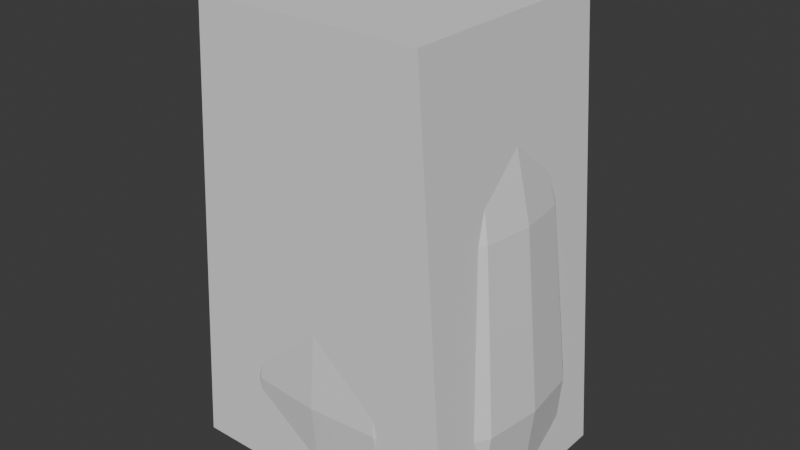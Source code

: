 # Source: closedleatherbag.blend  (saved by Blender 5.0.119; exported with 4.5.12 LTS)
import bpy
from mathutils import Matrix  # noqa: F401  (used for matrix-valued properties, if any)

bpy.ops.wm.read_factory_settings(use_empty=True)
scene = bpy.context.scene
scene.name = 'Scene'

# ---- collections
col_collection = bpy.data.collections.new('Collection'); scene.collection.children.link(col_collection)

# ---- materials (node trees are filled in below, after node groups)
mat_bind = bpy.data.materials.new('bind')
mat_bag = bpy.data.materials.new('bag')

# ---- material node trees
mat_bind.use_nodes = True; mat_bind.node_tree.nodes.clear()
_N = mat_bind.node_tree.nodes; _L = mat_bind.node_tree.links
n0 = _N.new('ShaderNodeBsdfPrincipled'); n0.name = 'Principled BSDF'; n0.location = (-200, 100)
n0.inputs[0].default_value = (1.0, 1.0, 1.0, 1.0)
n1 = _N.new('ShaderNodeOutputMaterial'); n1.name = 'Material Output'; n1.location = (200, 100)
_L.new(n0.outputs[0], n1.inputs[0])
n1.is_active_output = True
mat_bag.use_nodes = True; mat_bag.node_tree.nodes.clear()
_N = mat_bag.node_tree.nodes; _L = mat_bag.node_tree.links
n0 = _N.new('ShaderNodeBsdfPrincipled'); n0.name = 'Principled BSDF'; n0.location = (-200, 100)
n1 = _N.new('ShaderNodeOutputMaterial'); n1.name = 'Material Output'; n1.location = (200, 100)
_L.new(n0.outputs[0], n1.inputs[0])
n1.is_active_output = True

# ---- world
world_world = bpy.data.worlds.new('World'); scene.world = world_world
world_world.use_nodes = True; world_world.node_tree.nodes.clear()
_N = world_world.node_tree.nodes; _L = world_world.node_tree.links
n0 = _N.new('ShaderNodeOutputWorld'); n0.name = 'World Output'; n0.location = (200, 100)
n1 = _N.new('ShaderNodeBackground'); n1.name = 'Background'; n1.location = (-200, 100)
n1.inputs[0].default_value = (0.05088, 0.05088, 0.05088, 1.0)
_L.new(n1.outputs[0], n0.inputs[0])
n0.is_active_output = True
world_world.color = (0.05088, 0.05088, 0.05088)
world_world.sun_shadow_jitter_overblur = 0.0

# ---- meshes
me_cube = bpy.data.meshes.new('Cube')
me_cube.from_pydata([(-1.287, -1.0, -1.0), (-1.0, -1.0, 1.084), (-1.287, 1.0, -1.0), (-1.0, 1.0, 1.084), (1.287, -1.0, -1.0), (1.0, -1.0, 1.084), (1.287, 1.0, -1.0), (1.0, 1.0, 1.084)], [], [(0, 1, 3, 2), (2, 3, 7, 6), (6, 7, 5, 4), (4, 5, 1, 0), (2, 6, 4, 0), (7, 3, 1, 5)])
_uv = me_cube.uv_layers.new(name='UVMap')
_uv.uv.foreach_set('vector', [0.375, 0.0, 0.625, 0.0, 0.625, 0.25, 0.375, 0.25, 0.375, 0.25, 0.625, 0.25, 0.625, 0.5, 0.375, 0.5, 0.375, 0.5, 0.625, 0.5, 0.625, 0.75, 0.375, 0.75, 0.375, 0.75, 0.625, 0.75, 0.625, 1.0, 0.375, 1.0, 0.125, 0.5, 0.375, 0.5, 0.375, 0.75, 0.125, 0.75, 0.625, 0.5, 0.875, 0.5, 0.875, 0.75, 0.625, 0.75])
me_cube.update()
me_cube_001 = bpy.data.meshes.new('Cube.001')
me_cube_001.from_pydata([(-1.065, -0.8298, -1.582), (-0.3543, -0.1466, 1.663), (-1.065, 0.9144, -1.582), (-0.3562, 0.2207, 1.663), (1.065, -0.8298, -1.582), (0.3543, -0.1466, 1.663), (1.065, 0.9144, -1.582), (0.3562, 0.2207, 1.663), (-2.864e-09, 1.058, -1.69), (-1.679e-09, 0.2673, 1.663), (5.466e-09, -0.9911, -1.69), (-1.649e-09, -0.2029, 1.663), (-1.002, -0.7787, -0.2601), (-1.002, 0.8643, -0.2601), (1.002, 0.8643, -0.2601), (1.002, -0.7787, -0.2601), (1.863e-09, -0.9896, -0.2601), (-1.863e-09, 1.057, -0.2601), (-1.288, 0.04528, -1.69), (-0.4468, 0.04184, 1.663), (1.288, 0.04528, -1.69), (0.4468, 0.04184, 1.663), (-2.848e-09, 0.04261, -1.972), (1.286, 0.04588, -0.2601), (-1.286, 0.04588, -0.2601), (-1.066, 0.04521, 1.132), (-0.8275, 0.7013, 1.132), (-2.377e-09, 0.8581, 1.132), (0.8275, 0.7013, 1.132), (1.066, 0.04521, 1.132), (0.8272, -0.6176, 1.132), (5.274e-09, -0.7916, 1.132), (-0.8272, -0.6176, 1.132), (-6.44e-10, 0.04216, 2.256), (2.843e-09, -0.2282, 1.926), (1.527e-09, 0.2948, 1.926), (0.497, 0.04286, 1.926), (-0.497, 0.04286, 1.926), (-0.421, 0.2551, 1.848), (0.421, 0.2551, 1.848), (0.419, -0.1806, 1.848), (-0.419, -0.1806, 1.848), (-1.227, -0.4882, -1.675), (-0.9382, -0.7235, 0.5168), (-1.017, 0.4184, 1.132), (-1.066, 0.9167, -1.042), (-0.647, 1.027, -1.675), (0.4641, 0.8316, 1.132), (1.066, 0.9167, -1.042), (1.227, 0.5771, -1.675), (1.016, -0.3292, 1.132), (1.066, -0.8313, -1.042), (0.647, -0.9516, -1.675), (-0.4638, -0.7588, 1.132), (0.647, 1.027, -1.675), (-0.4641, 0.8316, 1.132), (-0.647, -0.9516, -1.675), (0.4638, -0.7588, 1.132), (-1.531e-09, 0.3068, 1.77), (1.19e-08, -0.5437, -1.919), (1.074e-09, -1.052, -1.05), (-1.074e-09, 1.119, -1.05), (-1.066, -0.8313, -1.042), (-0.9382, 0.8089, 0.5168), (0.9382, 0.8089, 0.5168), (0.9382, -0.7235, 0.5168), (-7.938e-09, -0.9228, 0.5168), (5.972e-09, 0.9897, 0.5168), (-0.5628, 1.025, -0.2601), (0.5628, -0.9509, -0.2601), (-0.5628, -0.9509, -0.2601), (1.228, -0.4209, -0.2601), (0.5628, 1.025, -0.2601), (-1.228, 0.5119, -0.2601), (-1.227, 0.5771, -1.675), (-1.016, -0.3292, 1.132), (1.227, -0.4882, -1.675), (1.017, 0.4184, 1.132), (-0.418, 0.2525, 1.761), (3.02e-09, 0.6211, -1.919), (1.228, 0.5119, -0.2601), (-1.228, -0.4209, -0.2601), (-1.362, 0.04582, -1.05), (1.362, 0.04582, -1.05), (-0.7318, 0.0437, -1.919), (-0.5232, 0.04257, 1.77), (-0.4157, -0.1786, 1.761), (0.7318, 0.0437, -1.919), (1.208, 0.0458, 0.5168), (-1.208, 0.0458, 0.5168), (-0.4305, 0.1436, 1.663), (0.2016, 0.2585, 1.663), (0.4292, -0.06285, 1.663), (-0.2003, -0.191, 1.663), (-0.2016, 0.2585, 1.663), (0.2003, -0.191, 1.663), (-0.4292, -0.06285, 1.663), (0.4305, 0.1436, 1.663), (-0.7956, 0.04378, 1.478), (-0.6211, 0.492, 1.478), (1.531e-09, 0.601, 1.478), (0.6211, 0.492, 1.478), (0.7956, 0.04378, 1.478), (0.6201, -0.4124, 1.478), (-1.996e-09, -0.5353, 1.478), (-0.6201, -0.4124, 1.478), (1.68e-09, -0.119, 2.14), (-1.075e-09, 0.1965, 2.14), (0.2998, 0.04249, 2.14), (-0.2998, 0.04249, 2.14), (-0.4793, 0.1786, 1.896), (0.2676, 0.2851, 1.896), (0.4779, -0.09729, 1.896), (-0.2661, -0.2155, 1.896), (-0.2676, 0.2851, 1.896), (0.2661, -0.2155, 1.896), (-0.4779, -0.09729, 1.896), (0.4793, 0.1786, 1.896), (0.5232, 0.04257, 1.77), (0.4157, -0.1786, 1.761), (0.418, 0.2525, 1.761), (1.114e-09, -0.2439, 1.77), (-1.152, 0.48, 0.5168), (0.5262, 0.9595, 0.5168), (1.152, -0.3893, 0.5168), (-0.5262, -0.8857, 0.5168), (0.7034, -0.5266, -1.881), (-0.5041, 0.164, 1.766), (0.5025, -0.08248, 1.766), (-0.7034, -0.5266, -1.881), (0.5262, -0.8857, 0.5168), (-0.5262, 0.9595, 0.5168), (-0.6033, 1.085, -1.048), (0.6033, -1.011, -1.048), (-0.6033, -1.011, -1.048), (1.301, -0.4543, -1.048), (0.6033, 1.085, -1.048), (-1.301, 0.5451, -1.048), (-1.301, -0.4543, -1.048), (1.301, 0.5451, -1.048), (-0.7034, 0.609, -1.881), (-0.2406, 0.2963, 1.766), (-0.5025, -0.08248, 1.766), (0.7034, 0.609, -1.881), (1.152, 0.48, 0.5168), (-1.152, -0.3893, 0.5168), (-0.7604, 0.2987, 1.478), (0.349, 0.5821, 1.478), (0.7597, -0.2131, 1.478), (-0.3483, -0.5115, 1.478), (-0.349, 0.5821, 1.478), (0.3483, -0.5115, 1.478), (-0.7597, -0.2131, 1.478), (0.7604, 0.2987, 1.478), (-0.2908, -0.1128, 2.057), (0.2908, -0.1128, 2.057), (0.2917, 0.1918, 2.057), (-0.2917, 0.1918, 2.057), (0.5041, 0.164, 1.766), (0.239, -0.23, 1.766), (-0.239, -0.23, 1.766), (0.2406, 0.2963, 1.766), (-3.314e-09, 0.3511, 1.779), (-3.485e-09, 0.3052, 1.654), (-0.4148, 0.2508, 1.654), (-0.4867, 0.288, 1.769), (-0.6092, 0.04349, 1.779), (-0.5202, 0.04264, 1.654), (-0.4125, -0.1767, 1.654), (-0.484, -0.2141, 1.769), (-0.5013, 0.1611, 1.654), (0.2348, 0.2948, 1.654), (0.4148, 0.2508, 1.654), (0.5202, 0.04264, 1.654), (0.4997, -0.07926, 1.654), (0.4125, -0.1767, 1.654), (-3.451e-09, -0.2423, 1.654), (-0.2332, -0.2285, 1.654), (-0.2348, 0.2948, 1.654), (0.2332, -0.2285, 1.654), (-0.4997, -0.07926, 1.654), (0.5013, 0.1611, 1.654), (0.6092, 0.04349, 1.779), (0.484, -0.2141, 1.769), (0.4867, 0.288, 1.769), (-2.337e-10, -0.29, 1.779), (-0.5869, 0.1849, 1.774), (0.5851, -0.1021, 1.774), (-0.2801, 0.3389, 1.774), (-0.5851, -0.1021, 1.774), (0.5869, 0.1849, 1.774), (0.2783, -0.2738, 1.774), (-0.2783, -0.2738, 1.774), (0.2801, 0.3389, 1.774)], [], [(24, 89, 122, 73), (89, 25, 44, 122), (122, 44, 26, 63), (73, 122, 63, 13), (17, 67, 123, 72), (67, 27, 47, 123), (123, 47, 28, 64), (72, 123, 64, 14), (23, 88, 124, 71), (88, 29, 50, 124), (124, 50, 30, 65), (71, 124, 65, 15), (16, 66, 125, 70), (66, 31, 53, 125), (125, 53, 32, 43), (70, 125, 43, 12), (22, 87, 126, 59), (87, 20, 76, 126), (126, 76, 4, 52), (59, 126, 52, 10), (58, 161, 193, 162), (93, 11, 176, 177), (127, 85, 37, 110), (78, 127, 110, 38), (5, 92, 174, 175), (85, 127, 186, 166), (128, 118, 36, 112), (119, 128, 112, 40), (18, 84, 129, 42), (84, 22, 59, 129), (129, 59, 10, 56), (42, 129, 56, 0), (15, 65, 130, 69), (65, 30, 57, 130), (130, 57, 31, 66), (69, 130, 66, 16), (13, 63, 131, 68), (63, 26, 55, 131), (131, 55, 27, 67), (68, 131, 67, 17), (2, 45, 132, 46), (45, 13, 68, 132), (132, 68, 17, 61), (46, 132, 61, 8), (4, 51, 133, 52), (51, 15, 69, 133), (133, 69, 16, 60), (52, 133, 60, 10), (10, 60, 134, 56), (60, 16, 70, 134), (134, 70, 12, 62), (56, 134, 62, 0), (20, 83, 135, 76), (83, 23, 71, 135), (135, 71, 15, 51), (76, 135, 51, 4), (8, 61, 136, 54), (61, 17, 72, 136), (136, 72, 14, 48), (54, 136, 48, 6), (18, 82, 137, 74), (82, 24, 73, 137), (137, 73, 13, 45), (74, 137, 45, 2), (0, 62, 138, 42), (62, 12, 81, 138), (138, 81, 24, 82), (42, 138, 82, 18), (6, 48, 139, 49), (48, 14, 80, 139), (139, 80, 23, 83), (49, 139, 83, 20), (2, 46, 140, 74), (46, 8, 79, 140), (140, 79, 22, 84), (74, 140, 84, 18), (160, 86, 169, 192), (92, 21, 173, 174), (141, 78, 38, 114), (58, 141, 114, 35), (7, 91, 171, 172), (121, 160, 192, 185), (142, 86, 41, 116), (85, 142, 116, 37), (8, 54, 143, 79), (54, 6, 49, 143), (143, 49, 20, 87), (79, 143, 87, 22), (14, 64, 144, 80), (64, 28, 77, 144), (144, 77, 29, 88), (80, 144, 88, 23), (12, 43, 145, 81), (43, 32, 75, 145), (145, 75, 25, 89), (81, 145, 89, 24), (19, 90, 146, 98), (90, 3, 99, 146), (146, 99, 26, 44), (98, 146, 44, 25), (9, 91, 147, 100), (91, 7, 101, 147), (147, 101, 28, 47), (100, 147, 47, 27), (21, 92, 148, 102), (92, 5, 103, 148), (148, 103, 30, 50), (102, 148, 50, 29), (11, 93, 149, 104), (93, 1, 105, 149), (149, 105, 32, 53), (104, 149, 53, 31), (3, 94, 150, 99), (94, 9, 100, 150), (150, 100, 27, 55), (99, 150, 55, 26), (5, 95, 151, 103), (95, 11, 104, 151), (151, 104, 31, 57), (103, 151, 57, 30), (1, 96, 152, 105), (96, 19, 98, 152), (152, 98, 25, 75), (105, 152, 75, 32), (7, 97, 153, 101), (97, 21, 102, 153), (153, 102, 29, 77), (101, 153, 77, 28), (33, 109, 154, 106), (109, 37, 116, 154), (154, 116, 41, 113), (106, 154, 113, 34), (36, 108, 155, 112), (108, 33, 106, 155), (155, 106, 34, 115), (112, 155, 115, 40), (39, 111, 156, 117), (111, 35, 107, 156), (156, 107, 33, 108), (117, 156, 108, 36), (35, 114, 157, 107), (114, 38, 110, 157), (157, 110, 37, 109), (107, 157, 109, 33), (91, 9, 163, 171), (21, 97, 181, 173), (158, 120, 39, 117), (118, 158, 117, 36), (3, 90, 170, 164), (159, 121, 185, 191), (159, 119, 40, 115), (121, 159, 115, 34), (97, 7, 172, 181), (90, 19, 167, 170), (160, 121, 34, 113), (86, 160, 113, 41), (19, 96, 180, 167), (142, 85, 166, 189), (161, 58, 35, 111), (120, 161, 111, 39), (164, 170, 186, 165), (170, 167, 166, 186), (175, 174, 187, 183), (174, 173, 182, 187), (163, 178, 188, 162), (178, 164, 165, 188), (167, 180, 189, 166), (180, 168, 169, 189), (173, 181, 190, 182), (181, 172, 184, 190), (176, 179, 191, 185), (179, 175, 183, 191), (168, 177, 192, 169), (177, 176, 185, 192), (172, 171, 193, 184), (171, 163, 162, 193), (127, 78, 165, 186), (1, 93, 177, 168), (78, 141, 188, 165), (120, 158, 190, 184), (94, 3, 164, 178), (161, 120, 184, 193), (118, 128, 187, 182), (141, 58, 162, 188), (9, 94, 178, 163), (158, 118, 182, 190), (95, 5, 175, 179), (128, 119, 183, 187), (86, 142, 189, 169), (11, 95, 179, 176), (119, 159, 191, 183), (96, 1, 168, 180)])
me_cube_001.polygons.foreach_set('material_index', [1, 1, 1, 1, 1, 1, 1, 1, 1, 1, 1, 1, 1, 1, 1, 1, 1, 1, 1, 1, 0, 0, 1, 1, 0, 0, 1, 1, 1, 1, 1, 1, 1, 1, 1, 1, 1, 1, 1, 1, 1, 1, 1, 1, 1, 1, 1, 1, 1, 1, 1, 1, 1, 1, 1, 1, 1, 1, 1, 1, 1, 1, 1, 1, 1, 1, 1, 1, 1, 1, 1, 1, 1, 1, 1, 1, 0, 0, 1, 1, 0, 0, 1, 1, 1, 1, 1, 1, 1, 1, 1, 1, 1, 1, 1, 1, 1, 1, 1, 1, 1, 1, 1, 1, 1, 1, 1, 1, 1, 1, 1, 1, 1, 1, 1, 1, 1, 1, 1, 1, 1, 1, 1, 1, 1, 1, 1, 1, 1, 1, 1, 1, 1, 1, 1, 1, 1, 1, 1, 1, 1, 1, 1, 1, 0, 0, 1, 1, 0, 0, 1, 1, 0, 0, 1, 1, 0, 0, 1, 1, 0, 0, 0, 0, 0, 0, 0, 0, 0, 0, 0, 0, 0, 0, 0, 0, 0, 0, 0, 0, 0, 0, 0, 0, 0, 0, 0, 0, 0, 0, 0, 0])
_k = {(18, 42): 0.23621, (0, 42): 0.23621, (8, 46): 0.23621, (2, 46): 0.23621, (20, 49): 0.23621, (6, 49): 0.23621, (10, 52): 0.23621, (4, 52): 0.23621, (6, 54): 0.23621, (8, 54): 0.23621, (0, 56): 0.23621, (10, 56): 0.23621, (22, 59): 0.23621, (10, 59): 0.23621, (2, 74): 0.23621, (18, 74): 0.23621, (4, 76): 0.23621, (20, 76): 0.23621, (8, 79): 0.23621, (22, 79): 0.23621, (22, 84): 0.23621, (18, 84): 0.23621, (20, 87): 0.23621, (22, 87): 0.23621, (19, 90): 1.0, (3, 90): 1.0, (9, 91): 1.0, (7, 91): 1.0, (21, 92): 1.0, (5, 92): 1.0, (11, 93): 1.0, (1, 93): 1.0, (3, 94): 1.0, (9, 94): 1.0, (5, 95): 1.0, (11, 95): 1.0, (1, 96): 1.0, (19, 96): 1.0, (7, 97): 1.0, (21, 97): 1.0, (167, 170): 1.0, (164, 170): 1.0, (163, 171): 1.0, (171, 172): 1.0, (173, 174): 1.0, (174, 175): 1.0, (176, 177): 1.0, (168, 177): 1.0, (164, 178): 1.0, (163, 178): 1.0, (175, 179): 1.0, (176, 179): 1.0, (168, 180): 1.0, (167, 180): 1.0, (172, 181): 1.0, (173, 181): 1.0}
me_cube_001.attributes.new('crease_edge', 'FLOAT', 'EDGE').data.foreach_set('value', [_k.get((min(e.vertices), max(e.vertices)), 0.0) for e in me_cube_001.edges])
_uv = me_cube_001.uv_layers.new(name='UVMap')
_uv.uv.foreach_set('vector', [0.2634, 0.2699, 0.1667, 0.2821, 0.1624, 0.2299, 0.2577, 0.2138, 0.1667, 0.2821, 0.08791, 0.2916, 0.08463, 0.2431, 0.1624, 0.2299, 0.1624, 0.2299, 0.08463, 0.2431, 0.07987, 0.2007, 0.1559, 0.1833, 0.2577, 0.2138, 0.1624, 0.2299, 0.1559, 0.1833, 0.2503, 0.1637, 0.2205, 0.9593, 0.1247, 0.9298, 0.1428, 0.8678, 0.2377, 0.8919, 0.1247, 0.9298, 0.04968, 0.8997, 0.06673, 0.8448, 0.1428, 0.8678, 0.1428, 0.8678, 0.06673, 0.8448, 0.07987, 0.7993, 0.1559, 0.8167, 0.2377, 0.8919, 0.1428, 0.8678, 0.1559, 0.8167, 0.2503, 0.8363, 0.2634, 0.7301, 0.1667, 0.7179, 0.172, 0.6656, 0.2685, 0.6741, 0.1667, 0.7179, 0.08791, 0.7084, 0.09336, 0.6593, 0.172, 0.6656, 0.172, 0.6656, 0.09336, 0.6593, 0.09667, 0.6144, 0.1751, 0.6179, 0.2685, 0.6741, 0.172, 0.6656, 0.1751, 0.6179, 0.2713, 0.6236, 0.2703, 0.5, 0.1717, 0.5, 0.1735, 0.4356, 0.2712, 0.4328, 0.1717, 0.5, 0.09236, 0.5, 0.09387, 0.4368, 0.1735, 0.4356, 0.1735, 0.4356, 0.09387, 0.4368, 0.09667, 0.3856, 0.1751, 0.3821, 0.2712, 0.4328, 0.1735, 0.4356, 0.1751, 0.3821, 0.2713, 0.3764, 0.5826, 0.1643, 0.5876, 0.07405, 0.6578, 0.08155, 0.6553, 0.1684, 0.5876, 0.07405, 0.5916, 0.0001504, 0.6595, 0.01161, 0.6578, 0.08155, 0.6578, 0.08155, 0.6595, 0.01161, 0.7053, 0.03218, 0.7163, 0.0888, 0.6553, 0.1684, 0.6578, 0.08155, 0.7163, 0.0888, 0.7172, 0.1719, 0.6251, 0.6153, 0.6273, 0.6463, 0.622, 0.6515, 0.6194, 0.6155, 0.4534, 0.6375, 0.4513, 0.6124, 0.4562, 0.6124, 0.459, 0.6402, 0.6359, 0.5453, 0.6449, 0.5317, 0.6626, 0.544, 0.6488, 0.5545, 0.6287, 0.5609, 0.6359, 0.5453, 0.6488, 0.5545, 0.6388, 0.563, 0.4561, 0.5668, 0.455, 0.5514, 0.4634, 0.548, 0.4631, 0.5631, 0.6449, 0.5317, 0.6359, 0.5453, 0.6282, 0.5391, 0.6351, 0.5241, 0.6422, 0.3554, 0.6524, 0.3422, 0.6693, 0.3558, 0.6543, 0.3657, 0.6334, 0.371, 0.6422, 0.3554, 0.6543, 0.3657, 0.6433, 0.3739, 0.573, 0.3284, 0.5774, 0.2545, 0.6479, 0.255, 0.6418, 0.3247, 0.5774, 0.2545, 0.5826, 0.1643, 0.6553, 0.1684, 0.6479, 0.255, 0.6479, 0.255, 0.6553, 0.1684, 0.7172, 0.1719, 0.7069, 0.2544, 0.6418, 0.3247, 0.6479, 0.255, 0.7069, 0.2544, 0.6896, 0.3094, 0.2713, 0.6236, 0.1751, 0.6179, 0.1735, 0.5644, 0.2712, 0.5672, 0.1751, 0.6179, 0.09667, 0.6144, 0.09387, 0.5632, 0.1735, 0.5644, 0.1735, 0.5644, 0.09387, 0.5632, 0.09236, 0.5, 0.1717, 0.5, 0.2712, 0.5672, 0.1735, 0.5644, 0.1717, 0.5, 0.2703, 0.5, 0.2503, 0.1637, 0.1559, 0.1833, 0.1428, 0.1322, 0.2377, 0.1081, 0.1559, 0.1833, 0.07987, 0.2007, 0.06673, 0.1552, 0.1428, 0.1322, 0.1428, 0.1322, 0.06673, 0.1552, 0.04968, 0.1003, 0.1247, 0.07021, 0.2377, 0.1081, 0.1428, 0.1322, 0.1247, 0.07021, 0.2205, 0.04067, 0.4133, 0.137, 0.3463, 0.1473, 0.3349, 0.08874, 0.4128, 0.08028, 0.3463, 0.1473, 0.2503, 0.1637, 0.2377, 0.1081, 0.3349, 0.08874, 0.3349, 0.08874, 0.2377, 0.1081, 0.2205, 0.04067, 0.3183, 0.01607, 0.4128, 0.08028, 0.3349, 0.08874, 0.3183, 0.01607, 0.3977, 0.0001505, 0.4358, 0.6324, 0.3684, 0.6296, 0.3696, 0.5712, 0.4474, 0.5788, 0.3684, 0.6296, 0.2713, 0.6236, 0.2712, 0.5672, 0.3696, 0.5712, 0.3696, 0.5712, 0.2712, 0.5672, 0.2703, 0.5, 0.3694, 0.5, 0.4474, 0.5788, 0.3696, 0.5712, 0.3694, 0.5, 0.4498, 0.5, 0.4498, 0.5, 0.3694, 0.5, 0.3696, 0.4288, 0.4474, 0.4212, 0.3694, 0.5, 0.2703, 0.5, 0.2712, 0.4328, 0.3696, 0.4288, 0.3696, 0.4288, 0.2712, 0.4328, 0.2713, 0.3764, 0.3684, 0.3704, 0.4474, 0.4212, 0.3696, 0.4288, 0.3684, 0.3704, 0.4358, 0.3676, 0.4413, 0.7484, 0.3611, 0.7412, 0.3664, 0.6817, 0.444, 0.6806, 0.3611, 0.7412, 0.2634, 0.7301, 0.2685, 0.6741, 0.3664, 0.6817, 0.3664, 0.6817, 0.2685, 0.6741, 0.2713, 0.6236, 0.3684, 0.6296, 0.444, 0.6806, 0.3664, 0.6817, 0.3684, 0.6296, 0.4358, 0.6324, 0.3977, 0.9998, 0.3183, 0.9839, 0.3349, 0.9113, 0.4128, 0.9197, 0.3183, 0.9839, 0.2205, 0.9593, 0.2377, 0.8919, 0.3349, 0.9113, 0.3349, 0.9113, 0.2377, 0.8919, 0.2503, 0.8363, 0.3463, 0.8527, 0.4128, 0.9197, 0.3349, 0.9113, 0.3463, 0.8527, 0.4133, 0.863, 0.4413, 0.2516, 0.3611, 0.2588, 0.3548, 0.1992, 0.4309, 0.1839, 0.3611, 0.2588, 0.2634, 0.2699, 0.2577, 0.2138, 0.3548, 0.1992, 0.3548, 0.1992, 0.2577, 0.2138, 0.2503, 0.1637, 0.3463, 0.1473, 0.4309, 0.1839, 0.3548, 0.1992, 0.3463, 0.1473, 0.4133, 0.137, 0.4358, 0.3676, 0.3684, 0.3704, 0.3664, 0.3183, 0.444, 0.3194, 0.3684, 0.3704, 0.2713, 0.3764, 0.2685, 0.3259, 0.3664, 0.3183, 0.3664, 0.3183, 0.2685, 0.3259, 0.2634, 0.2699, 0.3611, 0.2588, 0.444, 0.3194, 0.3664, 0.3183, 0.3611, 0.2588, 0.4413, 0.2516, 0.4133, 0.863, 0.3463, 0.8527, 0.3548, 0.8008, 0.4309, 0.8161, 0.3463, 0.8527, 0.2503, 0.8363, 0.2577, 0.7862, 0.3548, 0.8008, 0.3548, 0.8008, 0.2577, 0.7862, 0.2634, 0.7301, 0.3611, 0.7412, 0.4309, 0.8161, 0.3548, 0.8008, 0.3611, 0.7412, 0.4413, 0.7484, 0.4601, 0.2964, 0.4501, 0.2399, 0.5079, 0.2471, 0.5054, 0.3169, 0.4501, 0.2399, 0.4501, 0.1568, 0.5109, 0.1602, 0.5079, 0.2471, 0.5079, 0.2471, 0.5109, 0.1602, 0.5826, 0.1643, 0.5774, 0.2545, 0.5054, 0.3169, 0.5079, 0.2471, 0.5774, 0.2545, 0.573, 0.3284, 0.6255, 0.4557, 0.6294, 0.4792, 0.6233, 0.4858, 0.6196, 0.4603, 0.455, 0.5514, 0.4501, 0.5387, 0.4581, 0.534, 0.4634, 0.548, 0.6251, 0.5843, 0.6287, 0.5609, 0.6388, 0.563, 0.6419, 0.5822, 0.6251, 0.6153, 0.6251, 0.5843, 0.6419, 0.5822, 0.6445, 0.6147, 0.4696, 0.6565, 0.4666, 0.6362, 0.4721, 0.6392, 0.4766, 0.6605, 0.6253, 0.4249, 0.6255, 0.4557, 0.6196, 0.4603, 0.6194, 0.4246, 0.6369, 0.4953, 0.6294, 0.4792, 0.6394, 0.477, 0.6498, 0.486, 0.6461, 0.5093, 0.6369, 0.4953, 0.6498, 0.486, 0.664, 0.497, 0.4501, 0.1568, 0.4595, 0.07416, 0.5177, 0.07357, 0.5109, 0.1602, 0.4595, 0.07416, 0.4758, 0.01915, 0.5231, 0.003883, 0.5177, 0.07357, 0.5177, 0.07357, 0.5231, 0.003883, 0.5916, 0.0001504, 0.5876, 0.07405, 0.5109, 0.1602, 0.5177, 0.07357, 0.5876, 0.07405, 0.5826, 0.1643, 0.2503, 0.8363, 0.1559, 0.8167, 0.1624, 0.7701, 0.2577, 0.7862, 0.1559, 0.8167, 0.07987, 0.7993, 0.08463, 0.7569, 0.1624, 0.7701, 0.1624, 0.7701, 0.08463, 0.7569, 0.08791, 0.7084, 0.1667, 0.7179, 0.2577, 0.7862, 0.1624, 0.7701, 0.1667, 0.7179, 0.2634, 0.7301, 0.2713, 0.3764, 0.1751, 0.3821, 0.172, 0.3344, 0.2685, 0.3259, 0.1751, 0.3821, 0.09667, 0.3856, 0.09336, 0.3407, 0.172, 0.3344, 0.172, 0.3344, 0.09336, 0.3407, 0.08791, 0.2916, 0.1667, 0.2821, 0.2685, 0.3259, 0.172, 0.3344, 0.1667, 0.2821, 0.2634, 0.2699, 0.5319, 0.4854, 0.5442, 0.4825, 0.5686, 0.526, 0.536, 0.5337, 0.5442, 0.4825, 0.5529, 0.4728, 0.5923, 0.5062, 0.5686, 0.526, 0.0299, 0.2513, 0.02294, 0.2099, 0.07987, 0.2007, 0.08463, 0.2431, 0.03515, 0.2967, 0.0299, 0.2513, 0.08463, 0.2431, 0.08791, 0.2916, 0.5554, 0.4289, 0.5523, 0.4045, 0.5955, 0.3802, 0.6029, 0.4251, 0.5523, 0.4045, 0.5458, 0.3861, 0.5793, 0.3466, 0.5955, 0.3802, 0.01307, 0.8343, 0.02294, 0.7901, 0.07987, 0.7993, 0.06673, 0.8448, 0.0001505, 0.879, 0.01307, 0.8343, 0.06673, 0.8448, 0.04968, 0.8997, 0.5231, 0.377, 0.5105, 0.3801, 0.4865, 0.3366, 0.5193, 0.3287, 0.5105, 0.3801, 0.501, 0.3901, 0.4621, 0.3565, 0.4865, 0.3366, 0.03812, 0.6567, 0.03926, 0.6111, 0.09667, 0.6144, 0.09336, 0.6593, 0.03515, 0.7033, 0.03812, 0.6567, 0.09336, 0.6593, 0.08791, 0.7084, 0.4974, 0.4337, 0.5009, 0.4579, 0.458, 0.4822, 0.4501, 0.4375, 0.5009, 0.4579, 0.508, 0.4761, 0.4751, 0.5156, 0.458, 0.4822, 0.03935, 0.4417, 0.03926, 0.3889, 0.09667, 0.3856, 0.09387, 0.4368, 0.03968, 0.5, 0.03935, 0.4417, 0.09387, 0.4368, 0.09236, 0.5, 0.5529, 0.4728, 0.5563, 0.4536, 0.6029, 0.4705, 0.5923, 0.5062, 0.5563, 0.4536, 0.5554, 0.4289, 0.6029, 0.4251, 0.6029, 0.4705, 0.01307, 0.1657, 0.0001504, 0.121, 0.04968, 0.1003, 0.06673, 0.1552, 0.02294, 0.2099, 0.01307, 0.1657, 0.06673, 0.1552, 0.07987, 0.2007, 0.501, 0.3901, 0.4969, 0.4092, 0.4506, 0.3922, 0.4621, 0.3565, 0.4969, 0.4092, 0.4974, 0.4337, 0.4501, 0.4375, 0.4506, 0.3922, 0.03935, 0.5583, 0.03968, 0.5, 0.09236, 0.5, 0.09387, 0.5632, 0.03926, 0.6111, 0.03935, 0.5583, 0.09387, 0.5632, 0.09667, 0.6144, 0.508, 0.4761, 0.519, 0.4844, 0.5024, 0.5313, 0.4751, 0.5156, 0.519, 0.4844, 0.5319, 0.4854, 0.536, 0.5337, 0.5024, 0.5313, 0.03812, 0.3433, 0.03515, 0.2967, 0.08791, 0.2916, 0.09336, 0.3407, 0.03926, 0.3889, 0.03812, 0.3433, 0.09336, 0.3407, 0.09667, 0.3856, 0.5458, 0.3861, 0.5356, 0.3779, 0.5526, 0.331, 0.5793, 0.3466, 0.5356, 0.3779, 0.5231, 0.377, 0.5193, 0.3287, 0.5526, 0.331, 0.0299, 0.7487, 0.03515, 0.7033, 0.08791, 0.7084, 0.08463, 0.7569, 0.02294, 0.7901, 0.0299, 0.7487, 0.08463, 0.7569, 0.07987, 0.7993, 0.6992, 0.4276, 0.6869, 0.4668, 0.6656, 0.4614, 0.6749, 0.4267, 0.6869, 0.4668, 0.664, 0.497, 0.6498, 0.486, 0.6656, 0.4614, 0.6656, 0.4614, 0.6498, 0.486, 0.6394, 0.477, 0.6422, 0.4578, 0.6749, 0.4267, 0.6656, 0.4614, 0.6422, 0.4578, 0.6448, 0.4256, 0.6693, 0.3558, 0.6899, 0.3877, 0.6682, 0.3914, 0.6543, 0.3657, 0.6899, 0.3877, 0.6992, 0.4276, 0.6749, 0.4267, 0.6682, 0.3914, 0.6682, 0.3914, 0.6749, 0.4267, 0.6448, 0.4256, 0.6446, 0.3933, 0.6543, 0.3657, 0.6682, 0.3914, 0.6446, 0.3933, 0.6433, 0.3739, 0.6425, 0.6665, 0.6441, 0.6472, 0.6672, 0.6489, 0.653, 0.6744, 0.6441, 0.6472, 0.6445, 0.6147, 0.6741, 0.6136, 0.6672, 0.6489, 0.6672, 0.6489, 0.6741, 0.6136, 0.6977, 0.6128, 0.6882, 0.6525, 0.653, 0.6744, 0.6672, 0.6489, 0.6882, 0.6525, 0.6675, 0.6839, 0.6445, 0.6147, 0.6419, 0.5822, 0.6647, 0.5789, 0.6741, 0.6136, 0.6419, 0.5822, 0.6388, 0.563, 0.6488, 0.5545, 0.6647, 0.5789, 0.6647, 0.5789, 0.6488, 0.5545, 0.6626, 0.544, 0.6855, 0.5739, 0.6741, 0.6136, 0.6647, 0.5789, 0.6855, 0.5739, 0.6977, 0.6128, 0.4666, 0.6362, 0.4643, 0.6111, 0.4691, 0.6111, 0.4721, 0.6392, 0.4637, 0.6835, 0.4687, 0.6713, 0.4772, 0.6747, 0.4718, 0.6882, 0.6408, 0.6844, 0.6325, 0.6694, 0.6425, 0.6665, 0.653, 0.6744, 0.6507, 0.6974, 0.6408, 0.6844, 0.653, 0.6744, 0.6675, 0.6839, 0.4696, 0.5657, 0.4687, 0.5508, 0.4772, 0.5475, 0.4766, 0.5617, 0.6278, 0.3941, 0.6253, 0.4249, 0.6194, 0.4246, 0.6223, 0.3891, 0.6278, 0.3941, 0.6334, 0.371, 0.6433, 0.3739, 0.6446, 0.3933, 0.6253, 0.4249, 0.6278, 0.3941, 0.6446, 0.3933, 0.6448, 0.4256, 0.4687, 0.6713, 0.4696, 0.6565, 0.4766, 0.6605, 0.4772, 0.6747, 0.4687, 0.5508, 0.4637, 0.5386, 0.4718, 0.534, 0.4772, 0.5475, 0.6255, 0.4557, 0.6253, 0.4249, 0.6448, 0.4256, 0.6422, 0.4578, 0.6294, 0.4792, 0.6255, 0.4557, 0.6422, 0.4578, 0.6394, 0.477, 0.4501, 0.6861, 0.455, 0.6734, 0.4634, 0.6768, 0.4581, 0.6908, 0.6369, 0.4953, 0.6461, 0.5093, 0.6366, 0.517, 0.6292, 0.5015, 0.6273, 0.6463, 0.6251, 0.6153, 0.6445, 0.6147, 0.6441, 0.6472, 0.6325, 0.6694, 0.6273, 0.6463, 0.6441, 0.6472, 0.6425, 0.6665, 0.6061, 0.5563, 0.6102, 0.537, 0.6282, 0.5391, 0.6228, 0.5541, 0.6102, 0.537, 0.6143, 0.5209, 0.6351, 0.5241, 0.6282, 0.5391, 0.611, 0.3643, 0.6172, 0.3448, 0.635, 0.3487, 0.6278, 0.3639, 0.6172, 0.3448, 0.6231, 0.3287, 0.6435, 0.3338, 0.635, 0.3487, 0.6032, 0.6161, 0.6032, 0.5835, 0.6195, 0.5795, 0.6194, 0.6155, 0.6032, 0.5835, 0.6061, 0.5563, 0.6228, 0.5541, 0.6195, 0.5795, 0.6159, 0.5206, 0.6112, 0.5041, 0.6292, 0.5015, 0.6366, 0.517, 0.6112, 0.5041, 0.6065, 0.4841, 0.6233, 0.4858, 0.6292, 0.5015, 0.621, 0.7104, 0.6157, 0.6945, 0.6335, 0.6911, 0.6415, 0.7056, 0.6157, 0.6945, 0.6103, 0.6755, 0.6271, 0.6766, 0.6335, 0.6911, 0.6032, 0.424, 0.6056, 0.3915, 0.6223, 0.3891, 0.6194, 0.4246, 0.6056, 0.3915, 0.611, 0.3643, 0.6278, 0.3639, 0.6223, 0.3891, 0.6065, 0.4841, 0.6032, 0.4567, 0.6196, 0.4603, 0.6233, 0.4858, 0.6032, 0.4567, 0.6032, 0.424, 0.6194, 0.4246, 0.6196, 0.4603, 0.6103, 0.6755, 0.6054, 0.6487, 0.622, 0.6515, 0.6271, 0.6766, 0.6054, 0.6487, 0.6032, 0.6161, 0.6194, 0.6155, 0.622, 0.6515, 0.6359, 0.5453, 0.6287, 0.5609, 0.6228, 0.5541, 0.6282, 0.5391, 0.4561, 0.658, 0.4534, 0.6375, 0.459, 0.6402, 0.4631, 0.6617, 0.6287, 0.5609, 0.6251, 0.5843, 0.6195, 0.5795, 0.6228, 0.5541, 0.6325, 0.6694, 0.6408, 0.6844, 0.6335, 0.6911, 0.6271, 0.6766, 0.4666, 0.5859, 0.4696, 0.5657, 0.4766, 0.5617, 0.4721, 0.583, 0.6273, 0.6463, 0.6325, 0.6694, 0.6271, 0.6766, 0.622, 0.6515, 0.6524, 0.3422, 0.6422, 0.3554, 0.635, 0.3487, 0.6435, 0.3338, 0.6251, 0.5843, 0.6251, 0.6153, 0.6194, 0.6155, 0.6195, 0.5795, 0.4643, 0.6111, 0.4666, 0.5859, 0.4721, 0.583, 0.4691, 0.6111, 0.6408, 0.6844, 0.6507, 0.6974, 0.6415, 0.7056, 0.6335, 0.6911, 0.4534, 0.5873, 0.4561, 0.5668, 0.4631, 0.5631, 0.459, 0.5846, 0.6422, 0.3554, 0.6334, 0.371, 0.6278, 0.3639, 0.635, 0.3487, 0.6294, 0.4792, 0.6369, 0.4953, 0.6292, 0.5015, 0.6233, 0.4858, 0.4513, 0.6124, 0.4534, 0.5873, 0.459, 0.5846, 0.4562, 0.6124, 0.6334, 0.371, 0.6278, 0.3941, 0.6223, 0.3891, 0.6278, 0.3639, 0.455, 0.6734, 0.4561, 0.658, 0.4631, 0.6617, 0.4634, 0.6768])
me_cube_001.materials.append(mat_bind)
me_cube_001.materials.append(mat_bag)
me_cube_001.use_mirror_x = True
me_cube_001.update()

# ---- objects
ob_colision_colonly = bpy.data.objects.new('colision-colonly', me_cube)
ob_cube = bpy.data.objects.new('Cube', me_cube_001)

# ---- transforms, parenting, visibility, modifiers, constraints
ob_colision_colonly.location = (0.0, 0.0, 1.726)
ob_colision_colonly.scale = (1.0, 1.0, 1.903)
ob_cube.location = (0.0, 0.0, 1.708)
ob_cube.use_mesh_mirror_x = True

# ---- collection membership
scene.collection.objects.link(ob_colision_colonly)
col_collection.objects.link(ob_cube)

# ---- scene / render settings (as saved in the file)
scene.frame_start = 1; scene.frame_end = 250; scene.frame_set(1)
scene.render.engine = 'BLENDER_EEVEE_NEXT'
scene.render.bake_bias = 0.0
scene.render.bake_samples = 0
scene.cycles.sampling_pattern = 'TABULATED_SOBOL'
scene.eevee.use_volume_custom_range = False
bpy.context.view_layer.update()

# ---- added for rendering (the .blend has no active camera and no usable light): camera, sun
cam_auto = bpy.data.cameras.new('AutoCamera')
cam_auto.lens = 50.0
cam_auto.sensor_width = 36.0
cam_auto.clip_end = 1000.0
ob_auto_camera = bpy.data.objects.new('AutoCamera', cam_auto)
scene.collection.objects.link(ob_auto_camera)
ob_auto_camera.location = (5.06841, -6.04881, 5.90533)
ob_auto_camera.rotation_euler = (1.09748, -7.21219e-08, 0.694738)
scene.camera = ob_auto_camera
light_auto_sun = bpy.data.lights.new('AutoSun', 'SUN')
light_auto_sun.energy = 3.0
light_auto_sun.angle = 0.0523599
ob_auto_sun = bpy.data.objects.new('AutoSun', light_auto_sun)
scene.collection.objects.link(ob_auto_sun)
ob_auto_sun.rotation_euler = (0.872665, 0.174533, 0.523599)
bpy.context.view_layer.update()
